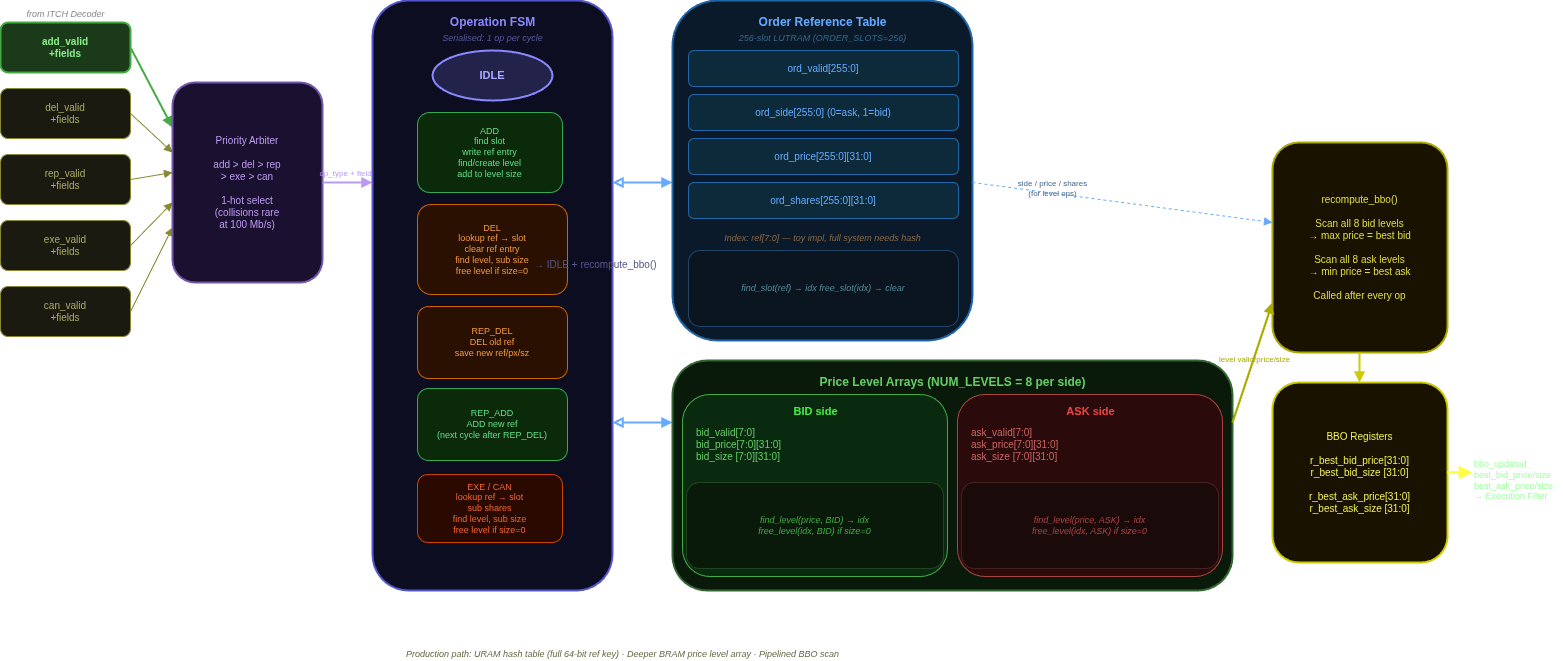

The diagram above was exported from draw.io. Its source (the exported page's mxGraphModel, read from the mxfile embedded in the PNG):
<mxGraphModel dx="1547" dy="1554" grid="1" gridSize="10" guides="1" tooltips="1" connect="1" arrows="1" fold="1" page="1" pageScale="1" pageWidth="850" pageHeight="1100" math="0" shadow="0">
  <root>
    <mxCell id="0" />
    <mxCell id="1" parent="0" />
    <mxCell id="4" value="from ITCH Decoder" style="text;html=1;strokeColor=none;fillColor=none;align=center;fontStyle=2;fontSize=9;fontColor=#888888;" vertex="1" parent="1">
      <mxGeometry x="28" y="90" width="130" height="16" as="geometry" />
    </mxCell>
    <mxCell id="5" value="add_valid&#10;+fields" style="rounded=1;whiteSpace=wrap;html=1;fillColor=#1a3a1a;strokeColor=#44aa44;strokeWidth=2;fontSize=10;fontColor=#88ee88;fontStyle=1;" vertex="1" parent="1">
      <mxGeometry x="28" y="110" width="130" height="50" as="geometry" />
    </mxCell>
    <mxCell id="6" value="del_valid&#10;+fields" style="rounded=1;whiteSpace=wrap;html=1;fillColor=#1a1a10;strokeColor=#888833;strokeWidth=1;fontSize=10;fontColor=#aaaa66;" vertex="1" parent="1">
      <mxGeometry x="28" y="176" width="130" height="50" as="geometry" />
    </mxCell>
    <mxCell id="7" value="rep_valid&#10;+fields" style="rounded=1;whiteSpace=wrap;html=1;fillColor=#1a1a10;strokeColor=#888833;strokeWidth=1;fontSize=10;fontColor=#aaaa66;" vertex="1" parent="1">
      <mxGeometry x="28" y="242" width="130" height="50" as="geometry" />
    </mxCell>
    <mxCell id="8" value="exe_valid&#10;+fields" style="rounded=1;whiteSpace=wrap;html=1;fillColor=#1a1a10;strokeColor=#888833;strokeWidth=1;fontSize=10;fontColor=#aaaa66;" vertex="1" parent="1">
      <mxGeometry x="28" y="308" width="130" height="50" as="geometry" />
    </mxCell>
    <mxCell id="9" value="can_valid&#10;+fields" style="rounded=1;whiteSpace=wrap;html=1;fillColor=#1a1a10;strokeColor=#888833;strokeWidth=1;fontSize=10;fontColor=#aaaa66;" vertex="1" parent="1">
      <mxGeometry x="28" y="374" width="130" height="50" as="geometry" />
    </mxCell>
    <mxCell id="10" value="" style="endArrow=block;endFill=1;strokeColor=#44aa44;strokeWidth=2;" edge="1" parent="1">
      <mxGeometry relative="1" as="geometry">
        <mxPoint x="158" y="135" as="sourcePoint" />
        <mxPoint x="200" y="215" as="targetPoint" />
      </mxGeometry>
    </mxCell>
    <mxCell id="11" value="" style="endArrow=block;endFill=1;strokeColor=#888833;strokeWidth=1;" edge="1" parent="1">
      <mxGeometry relative="1" as="geometry">
        <mxPoint x="158" y="201" as="sourcePoint" />
        <mxPoint x="200" y="240" as="targetPoint" />
      </mxGeometry>
    </mxCell>
    <mxCell id="12" value="" style="endArrow=block;endFill=1;strokeColor=#888833;strokeWidth=1;" edge="1" parent="1">
      <mxGeometry relative="1" as="geometry">
        <mxPoint x="158" y="267" as="sourcePoint" />
        <mxPoint x="200" y="260" as="targetPoint" />
      </mxGeometry>
    </mxCell>
    <mxCell id="13" value="" style="endArrow=block;endFill=1;strokeColor=#888833;strokeWidth=1;" edge="1" parent="1">
      <mxGeometry relative="1" as="geometry">
        <mxPoint x="158" y="333" as="sourcePoint" />
        <mxPoint x="200" y="290" as="targetPoint" />
      </mxGeometry>
    </mxCell>
    <mxCell id="14" value="" style="endArrow=block;endFill=1;strokeColor=#888833;strokeWidth=1;" edge="1" parent="1">
      <mxGeometry relative="1" as="geometry">
        <mxPoint x="158" y="399" as="sourcePoint" />
        <mxPoint x="200" y="315" as="targetPoint" />
      </mxGeometry>
    </mxCell>
    <mxCell id="15" value="Priority Arbiter&#10;&#10;add  &gt;  del  &gt;  rep&#10;     &gt;  exe  &gt;  can&#10;&#10;1-hot select&#10;(collisions rare&#10; at 100 Mb/s)" style="rounded=1;whiteSpace=wrap;html=1;fillColor=#1a1030;strokeColor=#7755aa;strokeWidth=2;fontSize=10;fontColor=#bb99ee;" vertex="1" parent="1">
      <mxGeometry x="200" y="170" width="150" height="200" as="geometry" />
    </mxCell>
    <mxCell id="16" value="" style="endArrow=block;endFill=1;strokeColor=#bb99ee;strokeWidth=2;" edge="1" parent="1">
      <mxGeometry relative="1" as="geometry">
        <mxPoint x="350" y="270" as="sourcePoint" />
        <mxPoint x="400" y="270" as="targetPoint" />
      </mxGeometry>
    </mxCell>
    <mxCell id="17" value="op_type + fields" style="text;html=1;strokeColor=none;fillColor=none;align=center;fontSize=8;fontColor=#bb99ee;" vertex="1" parent="1">
      <mxGeometry x="350" y="250" width="50" height="16" as="geometry" />
    </mxCell>
    <mxCell id="18" value="" style="rounded=1;fillColor=#0d0d22;strokeColor=#5555cc;strokeWidth=2;" vertex="1" parent="1">
      <mxGeometry x="400" y="88" width="240" height="590" as="geometry" />
    </mxCell>
    <mxCell id="19" value="Operation FSM" style="text;html=1;strokeColor=none;fillColor=none;align=center;fontStyle=1;fontSize=12;fontColor=#8888ff;" vertex="1" parent="1">
      <mxGeometry x="400" y="96" width="240" height="20" as="geometry" />
    </mxCell>
    <mxCell id="20" value="Serialised: 1 op per cycle" style="text;html=1;strokeColor=none;fillColor=none;align=center;fontSize=9;fontColor=#555599;fontStyle=2;" vertex="1" parent="1">
      <mxGeometry x="400" y="114" width="240" height="16" as="geometry" />
    </mxCell>
    <mxCell id="21" value="IDLE" style="ellipse;whiteSpace=wrap;html=1;fillColor=#22224a;strokeColor=#8888ff;strokeWidth=2;fontSize=11;fontColor=#aaaaff;fontStyle=1;" vertex="1" parent="1">
      <mxGeometry x="460" y="138" width="120" height="50" as="geometry" />
    </mxCell>
    <mxCell id="22" value="ADD&#10;find slot&#10;write ref entry&#10;find/create level&#10;add to level size" style="rounded=1;whiteSpace=wrap;html=1;fillColor=#0a2a0a;strokeColor=#33aa55;fontSize=9;fontColor=#66dd88;" vertex="1" parent="1">
      <mxGeometry x="445" y="200" width="145" height="80" as="geometry" />
    </mxCell>
    <mxCell id="23" value="DEL&#10;lookup ref → slot&#10;clear ref entry&#10;find level, sub size&#10;free level if size=0" style="rounded=1;whiteSpace=wrap;html=1;fillColor=#2a1000;strokeColor=#cc6600;fontSize=9;fontColor=#ee9944;" vertex="1" parent="1">
      <mxGeometry x="445" y="292" width="150" height="90" as="geometry" />
    </mxCell>
    <mxCell id="24" value="REP_DEL&#10;DEL old ref&#10;save new ref/px/sz" style="rounded=1;whiteSpace=wrap;html=1;fillColor=#2a1000;strokeColor=#cc6600;fontSize=9;fontColor=#ee9944;" vertex="1" parent="1">
      <mxGeometry x="445" y="394" width="150" height="72" as="geometry" />
    </mxCell>
    <mxCell id="25" value="REP_ADD&#10;ADD new ref&#10;(next cycle after REP_DEL)" style="rounded=1;whiteSpace=wrap;html=1;fillColor=#0a2a0a;strokeColor=#33aa55;fontSize=9;fontColor=#66dd88;" vertex="1" parent="1">
      <mxGeometry x="445" y="476" width="150" height="72" as="geometry" />
    </mxCell>
    <mxCell id="26" value="EXE / CAN&#10;lookup ref → slot&#10;sub shares&#10;find level, sub size&#10;free level if size=0" style="rounded=1;whiteSpace=wrap;html=1;fillColor=#2a0a00;strokeColor=#cc4400;fontSize=9;fontColor=#ee6633;" vertex="1" parent="1">
      <mxGeometry x="445" y="562" width="145" height="68" as="geometry" />
    </mxCell>
    <mxCell id="32" value="→ IDLE + recompute_bbo()" style="text;html=1;strokeColor=none;fillColor=none;align=left;fontSize=10;fontColor=#555588;" vertex="1" parent="1">
      <mxGeometry x="560" y="340" width="130" height="28" as="geometry" />
    </mxCell>
    <mxCell id="33" value="" style="endArrow=block;endFill=1;startArrow=block;startFill=0;strokeColor=#66aaff;strokeWidth=2;" edge="1" parent="1">
      <mxGeometry relative="1" as="geometry">
        <mxPoint x="640" y="270" as="sourcePoint" />
        <mxPoint x="700" y="270" as="targetPoint" />
      </mxGeometry>
    </mxCell>
    <mxCell id="34" value="" style="endArrow=block;endFill=1;startArrow=block;startFill=0;strokeColor=#66aaff;strokeWidth=2;" edge="1" parent="1">
      <mxGeometry relative="1" as="geometry">
        <mxPoint x="640" y="510" as="sourcePoint" />
        <mxPoint x="700" y="510" as="targetPoint" />
      </mxGeometry>
    </mxCell>
    <mxCell id="35" value="" style="rounded=1;fillColor=#0a1a2a;strokeColor=#2266aa;strokeWidth=2;" vertex="1" parent="1">
      <mxGeometry x="700" y="88" width="300" height="340" as="geometry" />
    </mxCell>
    <mxCell id="36" value="Order Reference Table" style="text;html=1;strokeColor=none;fillColor=none;align=center;fontStyle=1;fontSize=12;fontColor=#66aaff;" vertex="1" parent="1">
      <mxGeometry x="700" y="96" width="300" height="20" as="geometry" />
    </mxCell>
    <mxCell id="37" value="256-slot LUTRAM  (ORDER_SLOTS=256)" style="text;html=1;strokeColor=none;fillColor=none;align=center;fontSize=9;fontColor=#336688;fontStyle=2;" vertex="1" parent="1">
      <mxGeometry x="700" y="114" width="300" height="16" as="geometry" />
    </mxCell>
    <mxCell id="38" value="ord_valid[255:0]" style="rounded=1;whiteSpace=wrap;html=1;fillColor=#0d2a3a;strokeColor=#2266aa;fontSize=10;fontColor=#66aaff;" vertex="1" parent="1">
      <mxGeometry x="716" y="138" width="270" height="36" as="geometry" />
    </mxCell>
    <mxCell id="39" value="ord_side[255:0]   (0=ask, 1=bid)" style="rounded=1;whiteSpace=wrap;html=1;fillColor=#0d2a3a;strokeColor=#2266aa;fontSize=10;fontColor=#66aaff;" vertex="1" parent="1">
      <mxGeometry x="716" y="182" width="270" height="36" as="geometry" />
    </mxCell>
    <mxCell id="40" value="ord_price[255:0][31:0]" style="rounded=1;whiteSpace=wrap;html=1;fillColor=#0d2a3a;strokeColor=#2266aa;fontSize=10;fontColor=#66aaff;" vertex="1" parent="1">
      <mxGeometry x="716" y="226" width="270" height="36" as="geometry" />
    </mxCell>
    <mxCell id="41" value="ord_shares[255:0][31:0]" style="rounded=1;whiteSpace=wrap;html=1;fillColor=#0d2a3a;strokeColor=#2266aa;fontSize=10;fontColor=#66aaff;" vertex="1" parent="1">
      <mxGeometry x="716" y="270" width="270" height="36" as="geometry" />
    </mxCell>
    <mxCell id="42" value="Index: ref[7:0] — toy impl, full system needs hash" style="text;html=1;strokeColor=none;fillColor=none;align=center;fontSize=9;fontColor=#886644;fontStyle=2;" vertex="1" parent="1">
      <mxGeometry x="700" y="314" width="300" height="16" as="geometry" />
    </mxCell>
    <mxCell id="43" value="find_slot(ref) → idx      free_slot(idx) → clear" style="rounded=1;whiteSpace=wrap;html=1;fillColor=#0a1520;strokeColor=#224466;fontSize=9;fontColor=#558899;fontStyle=2;" vertex="1" parent="1">
      <mxGeometry x="716" y="338" width="270" height="76" as="geometry" />
    </mxCell>
    <mxCell id="44" value="" style="rounded=1;fillColor=#0a1a0a;strokeColor=#336633;strokeWidth=2;" vertex="1" parent="1">
      <mxGeometry x="700" y="448" width="560" height="230" as="geometry" />
    </mxCell>
    <mxCell id="45" value="Price Level Arrays   (NUM_LEVELS = 8 per side)" style="text;html=1;strokeColor=none;fillColor=none;align=center;fontStyle=1;fontSize=12;fontColor=#66cc66;" vertex="1" parent="1">
      <mxGeometry x="700" y="456" width="560" height="20" as="geometry" />
    </mxCell>
    <mxCell id="46" value="" style="rounded=1;fillColor=#0a2a10;strokeColor=#44aa44;" vertex="1" parent="1">
      <mxGeometry x="710" y="482" width="265" height="182" as="geometry" />
    </mxCell>
    <mxCell id="47" value="BID side" style="text;html=1;strokeColor=none;fillColor=none;align=center;fontStyle=1;fontSize=11;fontColor=#44ee44;" vertex="1" parent="1">
      <mxGeometry x="710" y="486" width="265" height="18" as="geometry" />
    </mxCell>
    <mxCell id="48" value="bid_valid[7:0]&#10;bid_price[7:0][31:0]&#10;bid_size [7:0][31:0]" style="text;html=1;strokeColor=none;fillColor=none;align=left;fontSize=10;fontColor=#66cc66;" vertex="1" parent="1">
      <mxGeometry x="722" y="508" width="240" height="54" as="geometry" />
    </mxCell>
    <mxCell id="49" value="find_level(price, BID) → idx&#10;free_level(idx, BID)  if size=0" style="rounded=1;whiteSpace=wrap;html=1;fillColor=#0a1a0a;strokeColor=#224422;fontSize=9;fontColor=#44aa44;fontStyle=2;" vertex="1" parent="1">
      <mxGeometry x="714" y="570" width="257" height="86" as="geometry" />
    </mxCell>
    <mxCell id="50" value="" style="rounded=1;fillColor=#2a0a0a;strokeColor=#aa4444;" vertex="1" parent="1">
      <mxGeometry x="985" y="482" width="265" height="182" as="geometry" />
    </mxCell>
    <mxCell id="51" value="ASK side" style="text;html=1;strokeColor=none;fillColor=none;align=center;fontStyle=1;fontSize=11;fontColor=#ee4444;" vertex="1" parent="1">
      <mxGeometry x="985" y="486" width="265" height="18" as="geometry" />
    </mxCell>
    <mxCell id="52" value="ask_valid[7:0]&#10;ask_price[7:0][31:0]&#10;ask_size [7:0][31:0]" style="text;html=1;strokeColor=none;fillColor=none;align=left;fontSize=10;fontColor=#cc6666;" vertex="1" parent="1">
      <mxGeometry x="997" y="508" width="240" height="54" as="geometry" />
    </mxCell>
    <mxCell id="53" value="find_level(price, ASK) → idx&#10;free_level(idx, ASK)  if size=0" style="rounded=1;whiteSpace=wrap;html=1;fillColor=#1a0a0a;strokeColor=#442222;fontSize=9;fontColor=#aa4444;fontStyle=2;" vertex="1" parent="1">
      <mxGeometry x="989" y="570" width="257" height="86" as="geometry" />
    </mxCell>
    <mxCell id="54" value="recompute_bbo()&#10;&#10;Scan all 8 bid levels&#10;→ max price = best bid&#10;&#10;Scan all 8 ask levels&#10;→ min price = best ask&#10;&#10;Called after every op" style="rounded=1;whiteSpace=wrap;html=1;fillColor=#1a1200;strokeColor=#aaaa00;strokeWidth=2;fontSize=10;fontColor=#dddd44;" vertex="1" parent="1">
      <mxGeometry x="1300" y="230" width="175" height="210" as="geometry" />
    </mxCell>
    <mxCell id="55" value="" style="endArrow=block;endFill=1;strokeColor=#aaaa00;strokeWidth=2;" edge="1" parent="1">
      <mxGeometry relative="1" as="geometry">
        <mxPoint x="1260" y="510" as="sourcePoint" />
        <mxPoint x="1300" y="390" as="targetPoint" />
      </mxGeometry>
    </mxCell>
    <mxCell id="56" value="level valid/price/size" style="text;html=1;strokeColor=none;fillColor=none;align=center;fontSize=8;fontColor=#aaaa00;" vertex="1" parent="1">
      <mxGeometry x="1262" y="436" width="40" height="30" as="geometry" />
    </mxCell>
    <mxCell id="57" value="BBO Registers&#10;&#10;r_best_bid_price[31:0]&#10;r_best_bid_size [31:0]&#10;&#10;r_best_ask_price[31:0]&#10;r_best_ask_size [31:0]" style="rounded=1;whiteSpace=wrap;html=1;fillColor=#1a1200;strokeColor=#cccc00;strokeWidth=2;fontSize=10;fontColor=#eeee55;" vertex="1" parent="1">
      <mxGeometry x="1300" y="470" width="175" height="180" as="geometry" />
    </mxCell>
    <mxCell id="58" value="" style="endArrow=block;endFill=1;strokeColor=#cccc00;strokeWidth=2;" edge="1" parent="1">
      <mxGeometry relative="1" as="geometry">
        <mxPoint x="1387" y="440" as="sourcePoint" />
        <mxPoint x="1387" y="470" as="targetPoint" />
      </mxGeometry>
    </mxCell>
    <mxCell id="59" value="" style="endArrow=block;endFill=1;strokeColor=#ffff44;strokeWidth=3;" edge="1" parent="1">
      <mxGeometry relative="1" as="geometry">
        <mxPoint x="1475" y="560" as="sourcePoint" />
        <mxPoint x="1500" y="560" as="targetPoint" />
      </mxGeometry>
    </mxCell>
    <mxCell id="60" value="bbo_updated&#10;best_bid_price/size&#10;best_ask_price/size&#10;→ Execution Filter" style="text;html=1;strokeColor=none;fillColor=none;align=left;fontSize=9;fontColor=#A3FFA3;" vertex="1" parent="1">
      <mxGeometry x="1500" y="540" width="90" height="58" as="geometry" />
    </mxCell>
    <mxCell id="61" value="" style="endArrow=block;endFill=1;strokeColor=#66aaff;strokeWidth=1;dashed=1;" edge="1" parent="1">
      <mxGeometry relative="1" as="geometry">
        <mxPoint x="1000" y="270" as="sourcePoint" />
        <mxPoint x="1300" y="310" as="targetPoint" />
      </mxGeometry>
    </mxCell>
    <mxCell id="62" value="side / price / shares&#10;(for level ops)" style="text;html=1;strokeColor=none;fillColor=none;align=center;fontSize=8;fontColor=#446688;" vertex="1" parent="1">
      <mxGeometry x="1020" y="260" width="120" height="30" as="geometry" />
    </mxCell>
    <mxCell id="63" value="Production path: URAM hash table (full 64-bit ref key)  ·  Deeper BRAM price level array  ·  Pipelined BBO scan" style="text;html=1;strokeColor=none;fillColor=none;align=center;fontSize=9;fontColor=#666644;fontStyle=2;" vertex="1" parent="1">
      <mxGeometry x="325" y="730" width="650" height="18" as="geometry" />
    </mxCell>
  </root>
</mxGraphModel>